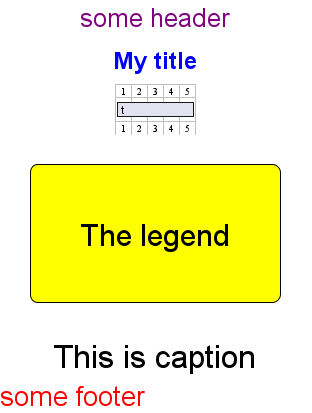

The diagram above was rendered by PlantUML. Its source (embedded in the PNG):
@startgantt
<style>
title {
  HorizontalAlignment right
  FontSize 24
  FontColor blue
}

header {
  HorizontalAlignment center
  FontSize 26
  FontColor purple
}

footer {
  HorizontalAlignment left
  FontSize 28
  FontColor red
}

legend {
  FontSize 30
  BackGroundColor yellow
  Margin 30
  Padding 50
}

caption {
  FontSize 32
}
</style>
header some header

footer some footer

title My title

caption This is caption

legend
The legend
end legend


[t] lasts 5 days

@endgantt